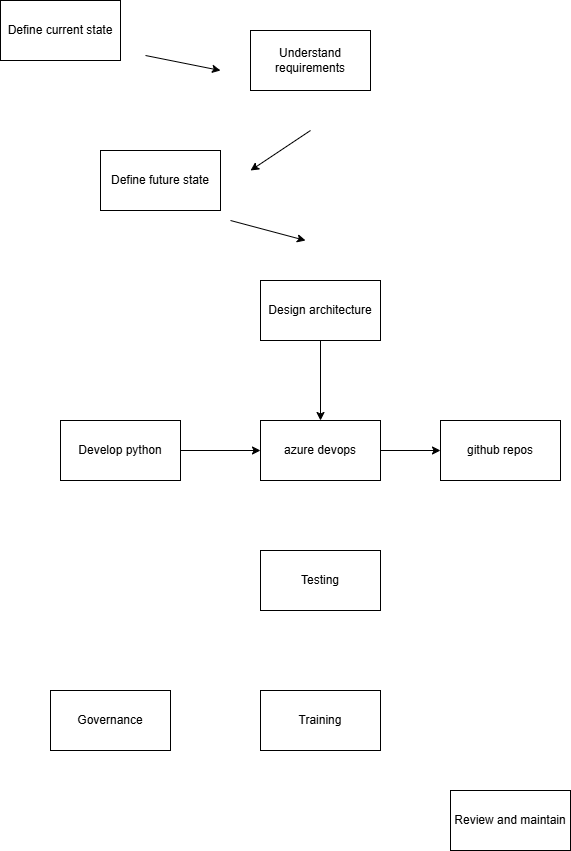

The diagram above was exported from draw.io. Its source (the exported page's mxGraphModel, read from the mxfile embedded in the PNG):
<mxGraphModel dx="2009" dy="1066" grid="1" gridSize="10" guides="1" tooltips="1" connect="1" arrows="1" fold="1" page="1" pageScale="1" pageWidth="827" pageHeight="1169" math="0" shadow="0">
  <root>
    <mxCell id="0" />
    <mxCell id="1" parent="0" />
    <mxCell id="-wBKI0nIwMYeuXzFISkF-1" parent="1" style="rounded=0;whiteSpace=wrap;html=1;" value="Define current state" vertex="1">
      <mxGeometry height="60" width="120" x="70" y="70" as="geometry" />
    </mxCell>
    <mxCell id="-wBKI0nIwMYeuXzFISkF-2" parent="1" style="rounded=0;whiteSpace=wrap;html=1;" value="Understand requirements" vertex="1">
      <mxGeometry height="60" width="120" x="320" y="100" as="geometry" />
    </mxCell>
    <mxCell id="-wBKI0nIwMYeuXzFISkF-3" parent="1" style="rounded=0;whiteSpace=wrap;html=1;" value="Define future state" vertex="1">
      <mxGeometry height="60" width="120" x="170" y="220" as="geometry" />
    </mxCell>
    <mxCell id="-wBKI0nIwMYeuXzFISkF-4" parent="1" style="rounded=0;whiteSpace=wrap;html=1;" value="Testing" vertex="1">
      <mxGeometry height="60" width="120" x="330" y="620" as="geometry" />
    </mxCell>
    <mxCell id="-wBKI0nIwMYeuXzFISkF-5" parent="1" style="rounded=0;whiteSpace=wrap;html=1;" value="Training" vertex="1">
      <mxGeometry height="60" width="120" x="330" y="760" as="geometry" />
    </mxCell>
    <mxCell id="-wBKI0nIwMYeuXzFISkF-6" parent="1" style="rounded=0;whiteSpace=wrap;html=1;" value="Governance" vertex="1">
      <mxGeometry height="60" width="120" x="120" y="760" as="geometry" />
    </mxCell>
    <mxCell id="-wBKI0nIwMYeuXzFISkF-18" edge="1" parent="1" source="-wBKI0nIwMYeuXzFISkF-7" style="edgeStyle=orthogonalEdgeStyle;rounded=0;orthogonalLoop=1;jettySize=auto;html=1;" target="-wBKI0nIwMYeuXzFISkF-9" value="">
      <mxGeometry relative="1" as="geometry" />
    </mxCell>
    <mxCell id="-wBKI0nIwMYeuXzFISkF-7" parent="1" style="rounded=0;whiteSpace=wrap;html=1;" value="Design architecture" vertex="1">
      <mxGeometry height="60" width="120" x="330" y="350" as="geometry" />
    </mxCell>
    <mxCell id="-wBKI0nIwMYeuXzFISkF-20" edge="1" parent="1" source="-wBKI0nIwMYeuXzFISkF-8" style="edgeStyle=orthogonalEdgeStyle;rounded=0;orthogonalLoop=1;jettySize=auto;html=1;" target="-wBKI0nIwMYeuXzFISkF-9" value="">
      <mxGeometry relative="1" as="geometry" />
    </mxCell>
    <mxCell id="-wBKI0nIwMYeuXzFISkF-8" parent="1" style="rounded=0;whiteSpace=wrap;html=1;" value="Develop python" vertex="1">
      <mxGeometry height="60" width="120" x="130" y="490" as="geometry" />
    </mxCell>
    <mxCell id="-wBKI0nIwMYeuXzFISkF-19" edge="1" parent="1" source="-wBKI0nIwMYeuXzFISkF-9" style="edgeStyle=orthogonalEdgeStyle;rounded=0;orthogonalLoop=1;jettySize=auto;html=1;" target="-wBKI0nIwMYeuXzFISkF-10" value="">
      <mxGeometry relative="1" as="geometry" />
    </mxCell>
    <mxCell id="-wBKI0nIwMYeuXzFISkF-9" parent="1" style="rounded=0;whiteSpace=wrap;html=1;" value="azure devops" vertex="1">
      <mxGeometry height="60" width="120" x="330" y="490" as="geometry" />
    </mxCell>
    <mxCell id="-wBKI0nIwMYeuXzFISkF-10" parent="1" style="rounded=0;whiteSpace=wrap;html=1;" value="github repos" vertex="1">
      <mxGeometry height="60" width="120" x="510" y="490" as="geometry" />
    </mxCell>
    <mxCell id="-wBKI0nIwMYeuXzFISkF-11" edge="1" parent="1" style="endArrow=classic;html=1;rounded=0;" value="">
      <mxGeometry height="50" relative="1" width="50" as="geometry">
        <mxPoint x="215" y="125" as="sourcePoint" />
        <mxPoint x="290" y="140" as="targetPoint" />
      </mxGeometry>
    </mxCell>
    <mxCell id="-wBKI0nIwMYeuXzFISkF-13" edge="1" parent="1" style="endArrow=classic;html=1;rounded=0;" value="">
      <mxGeometry height="50" relative="1" width="50" as="geometry">
        <mxPoint x="380" y="200" as="sourcePoint" />
        <mxPoint x="320" y="240" as="targetPoint" />
      </mxGeometry>
    </mxCell>
    <mxCell id="-wBKI0nIwMYeuXzFISkF-14" edge="1" parent="1" style="endArrow=classic;html=1;rounded=0;" value="">
      <mxGeometry height="50" relative="1" width="50" as="geometry">
        <mxPoint x="300" y="290" as="sourcePoint" />
        <mxPoint x="375" y="310" as="targetPoint" />
      </mxGeometry>
    </mxCell>
    <mxCell id="-wBKI0nIwMYeuXzFISkF-17" parent="1" style="rounded=0;whiteSpace=wrap;html=1;" value="Review and maintain" vertex="1">
      <mxGeometry height="60" width="120" x="520" y="860" as="geometry" />
    </mxCell>
  </root>
</mxGraphModel>